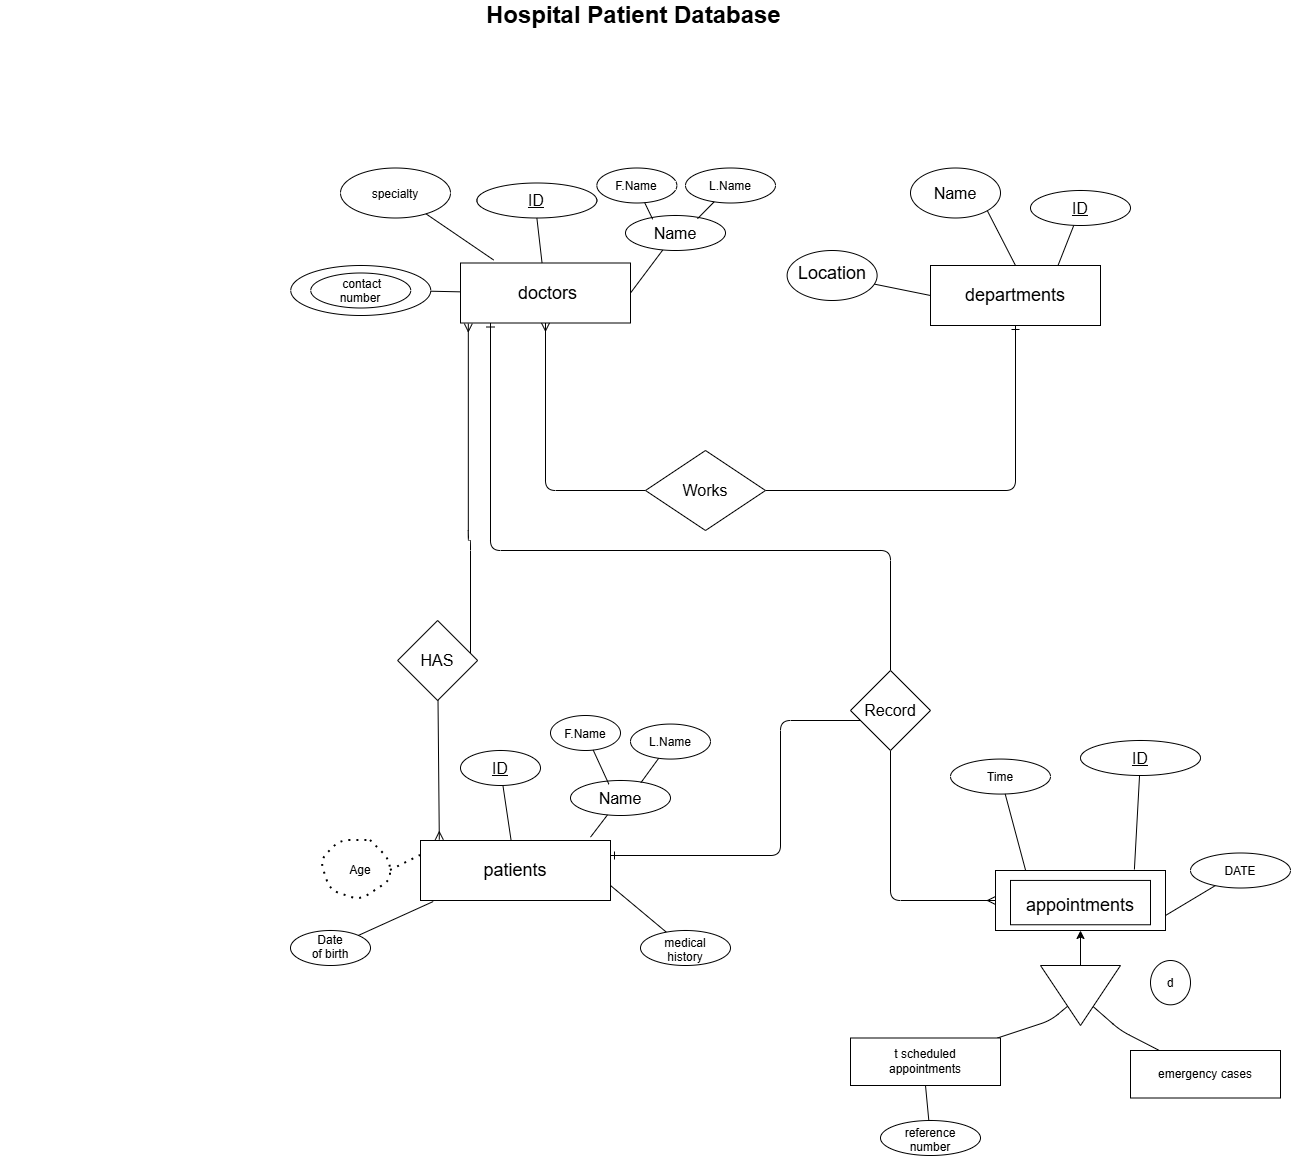

The diagram above was exported from draw.io. Its source (the exported page's mxGraphModel, read from the mxfile embedded in the PNG):
<mxGraphModel dx="2648" dy="1914" grid="1" gridSize="10" guides="1" tooltips="1" connect="1" arrows="1" fold="1" page="1" pageScale="1" pageWidth="850" pageHeight="1100" math="0" shadow="0">
  <root>
    <mxCell id="0" />
    <mxCell id="1" parent="0" />
    <mxCell id="KUm0o-Kj4Vpu2JrHqo6t-4" edge="1" parent="1" source="qCYFfKDdSEgPJvSQ0Q7Z-2" style="edgeStyle=elbowEdgeStyle;elbow=vertical;html=1;startArrow=ERmany;startFill=0;exitX=0.046;exitY=1.01;exitDx=0;exitDy=0;exitPerimeter=0;endArrow=none;endFill=0;" target="qCYFfKDdSEgPJvSQ0Q7Z-57">
      <mxGeometry relative="1" x="-0.0027" as="geometry">
        <Array as="points">
          <mxPoint x="170" y="460" />
        </Array>
        <mxPoint x="170" y="250" as="sourcePoint" />
      </mxGeometry>
    </mxCell>
    <mxCell id="qCYFfKDdSEgPJvSQ0Q7Z-2" parent="1" style="whiteSpace=wrap;html=1;" value="&lt;font style=&quot;font-size: 18px;&quot;&gt;&amp;nbsp;doctors&lt;/font&gt;" vertex="1">
      <mxGeometry height="60" width="170" x="160" y="182.5" as="geometry" />
    </mxCell>
    <mxCell id="qCYFfKDdSEgPJvSQ0Q7Z-3" parent="1" style="whiteSpace=wrap;html=1;" value="&lt;font style=&quot;font-size: 18px;&quot;&gt;patients&lt;br&gt;&lt;/font&gt;" vertex="1">
      <mxGeometry height="60" width="190" x="120" y="760" as="geometry" />
    </mxCell>
    <mxCell id="qCYFfKDdSEgPJvSQ0Q7Z-4" parent="1" style="whiteSpace=wrap;html=1;" value="&lt;font style=&quot;font-size: 18px;&quot;&gt;departments&lt;/font&gt;" vertex="1">
      <mxGeometry height="60" width="170" x="630" y="185" as="geometry" />
    </mxCell>
    <mxCell id="qCYFfKDdSEgPJvSQ0Q7Z-97" edge="1" parent="1" source="qCYFfKDdSEgPJvSQ0Q7Z-5" style="edgeStyle=orthogonalEdgeStyle;html=1;exitX=0;exitY=0.5;exitDx=0;exitDy=0;entryX=0.5;entryY=1;entryDx=0;entryDy=0;endArrow=none;endFill=0;startArrow=ERmany;startFill=0;" target="qCYFfKDdSEgPJvSQ0Q7Z-92">
      <mxGeometry relative="1" x="0.0039" as="geometry" />
    </mxCell>
    <mxCell id="qCYFfKDdSEgPJvSQ0Q7Z-5" parent="1" style="whiteSpace=wrap;html=1;" value="&lt;font style=&quot;font-size: 18px;&quot;&gt;&lt;br&gt;appointments&lt;/font&gt;&lt;div&gt;&lt;br&gt;&lt;/div&gt;" vertex="1">
      <mxGeometry height="60" width="170" x="695" y="790" as="geometry" />
    </mxCell>
    <mxCell id="qCYFfKDdSEgPJvSQ0Q7Z-7" parent="1" style="ellipse;whiteSpace=wrap;html=1;shapeInside=1;" value="&lt;font size=&quot;3&quot;&gt;&lt;u&gt;ID&lt;/u&gt;&lt;/font&gt;" vertex="1">
      <mxGeometry height="35" width="120" x="176.37" y="102.5" as="geometry" />
    </mxCell>
    <mxCell id="qCYFfKDdSEgPJvSQ0Q7Z-10" edge="1" parent="1" source="qCYFfKDdSEgPJvSQ0Q7Z-7" style="edgeStyle=none;html=1;exitX=0.5;exitY=1;exitDx=0;exitDy=0;endArrow=none;endFill=0;" target="qCYFfKDdSEgPJvSQ0Q7Z-2">
      <mxGeometry relative="1" as="geometry">
        <mxPoint x="200" y="160" as="targetPoint" />
      </mxGeometry>
    </mxCell>
    <mxCell id="qCYFfKDdSEgPJvSQ0Q7Z-11" parent="1" style="ellipse;whiteSpace=wrap;html=1;shapeInside=1;" value="&lt;div style=&quot;&quot;&gt;specialty&lt;/div&gt;" vertex="1">
      <mxGeometry height="50" width="110" x="40" y="87.5" as="geometry" />
    </mxCell>
    <mxCell id="qCYFfKDdSEgPJvSQ0Q7Z-12" edge="1" parent="1" source="qCYFfKDdSEgPJvSQ0Q7Z-11" style="edgeStyle=none;html=1;entryX=0.195;entryY=-0.05;entryDx=0;entryDy=0;entryPerimeter=0;endArrow=none;endFill=0;" target="qCYFfKDdSEgPJvSQ0Q7Z-2">
      <mxGeometry relative="1" as="geometry" />
    </mxCell>
    <mxCell id="qCYFfKDdSEgPJvSQ0Q7Z-15" edge="1" parent="1" source="qCYFfKDdSEgPJvSQ0Q7Z-13" style="edgeStyle=none;html=1;entryX=1;entryY=0.5;entryDx=0;entryDy=0;endArrow=none;endFill=0;" target="qCYFfKDdSEgPJvSQ0Q7Z-2">
      <mxGeometry relative="1" as="geometry" />
    </mxCell>
    <mxCell id="qCYFfKDdSEgPJvSQ0Q7Z-13" parent="1" style="ellipse;whiteSpace=wrap;html=1;shapeInside=1;" value="&lt;font size=&quot;3&quot;&gt;Name&lt;/font&gt;" vertex="1">
      <mxGeometry height="35" width="100" x="325" y="135" as="geometry" />
    </mxCell>
    <mxCell id="qCYFfKDdSEgPJvSQ0Q7Z-17" edge="1" parent="1" source="qCYFfKDdSEgPJvSQ0Q7Z-16" style="edgeStyle=none;html=1;endArrow=none;endFill=0;" target="qCYFfKDdSEgPJvSQ0Q7Z-2">
      <mxGeometry relative="1" as="geometry" />
    </mxCell>
    <mxCell id="qCYFfKDdSEgPJvSQ0Q7Z-16" parent="1" style="ellipse;whiteSpace=wrap;html=1;shapeInside=1;" value="" vertex="1">
      <mxGeometry height="50" width="140" x="-9.739999999999998" y="185" as="geometry" />
    </mxCell>
    <mxCell id="qCYFfKDdSEgPJvSQ0Q7Z-18" parent="1" style="ellipse;whiteSpace=wrap;html=1;shapeInside=1;" value="&amp;nbsp;contact number" vertex="1">
      <mxGeometry height="35" width="100" x="10.260000000000002" y="192.5" as="geometry" />
    </mxCell>
    <mxCell id="qCYFfKDdSEgPJvSQ0Q7Z-100" edge="1" parent="1" source="qCYFfKDdSEgPJvSQ0Q7Z-19" style="edgeStyle=orthogonalEdgeStyle;html=1;endArrow=ERmany;endFill=0;" target="qCYFfKDdSEgPJvSQ0Q7Z-2">
      <mxGeometry relative="1" as="geometry">
        <mxPoint x="270" y="250" as="targetPoint" />
      </mxGeometry>
    </mxCell>
    <mxCell id="qCYFfKDdSEgPJvSQ0Q7Z-101" edge="1" parent="1" source="qCYFfKDdSEgPJvSQ0Q7Z-19" style="edgeStyle=orthogonalEdgeStyle;html=1;exitX=1;exitY=0.5;exitDx=0;exitDy=0;endArrow=ERone;endFill=0;" target="qCYFfKDdSEgPJvSQ0Q7Z-4">
      <mxGeometry relative="1" x="-0.1904" as="geometry">
        <mxPoint x="700" y="310" as="targetPoint" />
      </mxGeometry>
    </mxCell>
    <mxCell id="qCYFfKDdSEgPJvSQ0Q7Z-19" parent="1" style="rhombus;whiteSpace=wrap;html=1;shapeInside=1;" value="&lt;font size=&quot;3&quot;&gt;Works&lt;/font&gt;" vertex="1">
      <mxGeometry height="80" width="120" x="345" y="370" as="geometry" />
    </mxCell>
    <mxCell id="qCYFfKDdSEgPJvSQ0Q7Z-32" edge="1" parent="1" source="qCYFfKDdSEgPJvSQ0Q7Z-27" style="edgeStyle=none;html=1;entryX=0.75;entryY=0;entryDx=0;entryDy=0;endArrow=none;endFill=0;" target="qCYFfKDdSEgPJvSQ0Q7Z-4">
      <mxGeometry relative="1" as="geometry" />
    </mxCell>
    <mxCell id="qCYFfKDdSEgPJvSQ0Q7Z-27" parent="1" style="ellipse;whiteSpace=wrap;html=1;shapeInside=1;" value="&lt;font size=&quot;3&quot;&gt;&lt;u&gt;ID&lt;/u&gt;&lt;/font&gt;" vertex="1">
      <mxGeometry height="35" width="100" x="730" y="110" as="geometry" />
    </mxCell>
    <mxCell id="qCYFfKDdSEgPJvSQ0Q7Z-31" edge="1" parent="1" source="qCYFfKDdSEgPJvSQ0Q7Z-28" style="edgeStyle=none;html=1;exitX=1;exitY=1;exitDx=0;exitDy=0;entryX=0.5;entryY=0;entryDx=0;entryDy=0;endArrow=none;endFill=0;" target="qCYFfKDdSEgPJvSQ0Q7Z-4">
      <mxGeometry relative="1" as="geometry">
        <mxPoint x="710" y="180" as="targetPoint" />
      </mxGeometry>
    </mxCell>
    <mxCell id="qCYFfKDdSEgPJvSQ0Q7Z-28" parent="1" style="ellipse;whiteSpace=wrap;html=1;shapeInside=1;" value="&lt;font size=&quot;3&quot;&gt;Name&lt;/font&gt;" vertex="1">
      <mxGeometry height="50" width="90" x="610" y="87.5" as="geometry" />
    </mxCell>
    <mxCell id="qCYFfKDdSEgPJvSQ0Q7Z-29" parent="1" style="ellipse;whiteSpace=wrap;html=1;shapeInside=1;" value="&lt;font style=&quot;font-size: 18px;&quot;&gt;Location&lt;/font&gt;" vertex="1">
      <mxGeometry height="50" width="90" x="486.62" y="170" as="geometry" />
    </mxCell>
    <mxCell id="qCYFfKDdSEgPJvSQ0Q7Z-30" edge="1" parent="1" source="qCYFfKDdSEgPJvSQ0Q7Z-29" style="edgeStyle=none;html=1;entryX=0;entryY=0.5;entryDx=0;entryDy=0;endArrow=none;endFill=0;" target="qCYFfKDdSEgPJvSQ0Q7Z-4">
      <mxGeometry relative="1" as="geometry">
        <mxPoint x="620" y="210" as="targetPoint" />
      </mxGeometry>
    </mxCell>
    <mxCell id="qCYFfKDdSEgPJvSQ0Q7Z-33" parent="1" style="ellipse;whiteSpace=wrap;html=1;shapeInside=1;" value="F.Name" vertex="1">
      <mxGeometry height="35" width="80" x="296.37" y="87.5" as="geometry" />
    </mxCell>
    <mxCell id="qCYFfKDdSEgPJvSQ0Q7Z-34" parent="1" style="ellipse;whiteSpace=wrap;html=1;shapeInside=1;" value="L.Name" vertex="1">
      <mxGeometry height="35" width="90" x="385" y="87.5" as="geometry" />
    </mxCell>
    <mxCell id="qCYFfKDdSEgPJvSQ0Q7Z-36" edge="1" parent="1" source="qCYFfKDdSEgPJvSQ0Q7Z-33" style="edgeStyle=none;html=1;entryX=0.272;entryY=0.108;entryDx=0;entryDy=0;entryPerimeter=0;endArrow=none;endFill=0;" target="qCYFfKDdSEgPJvSQ0Q7Z-13">
      <mxGeometry relative="1" as="geometry" />
    </mxCell>
    <mxCell id="qCYFfKDdSEgPJvSQ0Q7Z-38" edge="1" parent="1" source="qCYFfKDdSEgPJvSQ0Q7Z-34" style="edgeStyle=none;html=1;entryX=0.72;entryY=0.092;entryDx=0;entryDy=0;entryPerimeter=0;endArrow=none;endFill=0;" target="qCYFfKDdSEgPJvSQ0Q7Z-13">
      <mxGeometry relative="1" as="geometry" />
    </mxCell>
    <mxCell id="qCYFfKDdSEgPJvSQ0Q7Z-47" edge="1" parent="1" source="qCYFfKDdSEgPJvSQ0Q7Z-40" style="edgeStyle=none;html=1;endArrow=none;endFill=0;" target="qCYFfKDdSEgPJvSQ0Q7Z-3">
      <mxGeometry relative="1" as="geometry" />
    </mxCell>
    <mxCell id="qCYFfKDdSEgPJvSQ0Q7Z-40" parent="1" style="ellipse;whiteSpace=wrap;html=1;shapeInside=1;" value="&lt;font size=&quot;3&quot;&gt;&lt;u&gt;ID&lt;/u&gt;&lt;/font&gt;" vertex="1">
      <mxGeometry height="35" width="80" x="160" y="670" as="geometry" />
    </mxCell>
    <mxCell id="qCYFfKDdSEgPJvSQ0Q7Z-41" parent="1" style="ellipse;whiteSpace=wrap;html=1;shapeInside=1;" value="&lt;font size=&quot;3&quot;&gt;Name&lt;/font&gt;" vertex="1">
      <mxGeometry height="35" width="100" x="270" y="700" as="geometry" />
    </mxCell>
    <mxCell id="qCYFfKDdSEgPJvSQ0Q7Z-42" edge="1" parent="1" source="qCYFfKDdSEgPJvSQ0Q7Z-41" style="edgeStyle=none;html=1;endArrow=none;endFill=0;">
      <mxGeometry relative="1" as="geometry">
        <mxPoint x="290" y="756.64" as="targetPoint" />
      </mxGeometry>
    </mxCell>
    <mxCell id="qCYFfKDdSEgPJvSQ0Q7Z-43" parent="1" style="ellipse;whiteSpace=wrap;html=1;shapeInside=1;" value="L.Name" vertex="1">
      <mxGeometry height="35" width="80" x="330" y="643.56" as="geometry" />
    </mxCell>
    <mxCell id="qCYFfKDdSEgPJvSQ0Q7Z-44" edge="1" parent="1" source="qCYFfKDdSEgPJvSQ0Q7Z-43" style="edgeStyle=none;html=1;entryX=0.704;entryY=0.063;entryDx=0;entryDy=0;entryPerimeter=0;endArrow=none;endFill=0;" target="qCYFfKDdSEgPJvSQ0Q7Z-41">
      <mxGeometry relative="1" as="geometry" />
    </mxCell>
    <mxCell id="qCYFfKDdSEgPJvSQ0Q7Z-45" parent="1" style="ellipse;whiteSpace=wrap;html=1;shapeInside=1;" value="F.Name" vertex="1">
      <mxGeometry height="35" width="70" x="250" y="635" as="geometry" />
    </mxCell>
    <mxCell id="qCYFfKDdSEgPJvSQ0Q7Z-46" edge="1" parent="1" source="qCYFfKDdSEgPJvSQ0Q7Z-45" style="edgeStyle=none;html=1;endArrow=none;endFill=0;entryX=0.384;entryY=0.107;entryDx=0;entryDy=0;entryPerimeter=0;" target="qCYFfKDdSEgPJvSQ0Q7Z-41">
      <mxGeometry relative="1" as="geometry">
        <mxPoint x="310" y="690" as="targetPoint" />
      </mxGeometry>
    </mxCell>
    <mxCell id="qCYFfKDdSEgPJvSQ0Q7Z-56" edge="1" parent="1" source="qCYFfKDdSEgPJvSQ0Q7Z-49" style="edgeStyle=none;html=1;endArrow=none;endFill=0;entryX=1;entryY=0.75;entryDx=0;entryDy=0;" target="qCYFfKDdSEgPJvSQ0Q7Z-3">
      <mxGeometry relative="1" as="geometry" />
    </mxCell>
    <mxCell id="qCYFfKDdSEgPJvSQ0Q7Z-49" parent="1" style="ellipse;whiteSpace=wrap;html=1;shapeInside=1;" value="medical history&lt;div&gt;&lt;br/&gt;&lt;/div&gt;" vertex="1">
      <mxGeometry height="35" width="90" x="340" y="850" as="geometry" />
    </mxCell>
    <mxCell id="qCYFfKDdSEgPJvSQ0Q7Z-50" parent="1" style="ellipse;whiteSpace=wrap;html=1;shapeInside=1;" value="Date of birth" vertex="1">
      <mxGeometry height="35" width="80" x="-10" y="850" as="geometry" />
    </mxCell>
    <mxCell id="qCYFfKDdSEgPJvSQ0Q7Z-53" edge="1" parent="1" style="endArrow=none;dashed=1;html=1;dashPattern=1 3;strokeWidth=2;" value="">
      <mxGeometry height="50" relative="1" width="50" x="-0.0677" as="geometry">
        <Array as="points">
          <mxPoint x="90" y="780" />
          <mxPoint x="90" y="800" />
          <mxPoint x="60" y="820" />
          <mxPoint x="30" y="810" />
          <mxPoint x="20" y="780" />
          <mxPoint x="40" y="760" />
        </Array>
        <mxPoint x="70" y="760" as="sourcePoint" />
        <mxPoint x="70" y="760" as="targetPoint" />
      </mxGeometry>
    </mxCell>
    <mxCell id="qCYFfKDdSEgPJvSQ0Q7Z-54" parent="1" style="text;html=1;whiteSpace=wrap;strokeColor=none;fillColor=none;align=center;verticalAlign=middle;rounded=0;" value="Age" vertex="1">
      <mxGeometry height="30" width="60" x="30" y="775" as="geometry" />
    </mxCell>
    <mxCell id="qCYFfKDdSEgPJvSQ0Q7Z-57" parent="1" style="rhombus;whiteSpace=wrap;html=1;shapeInside=1;" value="&lt;font size=&quot;3&quot;&gt;HAS&lt;/font&gt;" vertex="1">
      <mxGeometry height="80" width="80" x="97.14" y="540" as="geometry" />
    </mxCell>
    <mxCell id="qCYFfKDdSEgPJvSQ0Q7Z-58" edge="1" parent="1" source="qCYFfKDdSEgPJvSQ0Q7Z-57" style="edgeStyle=none;html=1;endArrow=ERmany;endFill=0;entryX=0.099;entryY=-0.013;entryDx=0;entryDy=0;entryPerimeter=0;" target="qCYFfKDdSEgPJvSQ0Q7Z-3">
      <mxGeometry relative="1" as="geometry">
        <mxPoint x="140" y="750" as="targetPoint" />
      </mxGeometry>
    </mxCell>
    <mxCell id="qCYFfKDdSEgPJvSQ0Q7Z-61" edge="1" parent="1" source="qCYFfKDdSEgPJvSQ0Q7Z-50" style="edgeStyle=none;html=1;entryX=0.067;entryY=1.017;entryDx=0;entryDy=0;entryPerimeter=0;endArrow=none;endFill=0;" target="qCYFfKDdSEgPJvSQ0Q7Z-3">
      <mxGeometry relative="1" as="geometry" />
    </mxCell>
    <mxCell id="qCYFfKDdSEgPJvSQ0Q7Z-68" parent="1" style="ellipse;whiteSpace=wrap;html=1;shapeInside=1;" value="&lt;font size=&quot;3&quot;&gt;&lt;u&gt;ID&lt;/u&gt;&lt;/font&gt;" vertex="1">
      <mxGeometry height="35" width="120" x="780" y="660" as="geometry" />
    </mxCell>
    <mxCell id="qCYFfKDdSEgPJvSQ0Q7Z-69" edge="1" parent="1" source="qCYFfKDdSEgPJvSQ0Q7Z-68" style="edgeStyle=none;html=1;entryX=0.817;entryY=-0.017;entryDx=0;entryDy=0;entryPerimeter=0;endArrow=none;endFill=0;" target="qCYFfKDdSEgPJvSQ0Q7Z-5">
      <mxGeometry relative="1" as="geometry" />
    </mxCell>
    <mxCell id="qCYFfKDdSEgPJvSQ0Q7Z-73" edge="1" parent="1" source="qCYFfKDdSEgPJvSQ0Q7Z-70" style="edgeStyle=none;html=1;entryX=1;entryY=0.75;entryDx=0;entryDy=0;endArrow=none;endFill=0;" target="qCYFfKDdSEgPJvSQ0Q7Z-5">
      <mxGeometry relative="1" as="geometry" />
    </mxCell>
    <mxCell id="qCYFfKDdSEgPJvSQ0Q7Z-70" parent="1" style="ellipse;whiteSpace=wrap;html=1;shapeInside=1;" value="&lt;div&gt;DATE&lt;/div&gt;" vertex="1">
      <mxGeometry height="35" width="100" x="890" y="772.5" as="geometry" />
    </mxCell>
    <mxCell id="qCYFfKDdSEgPJvSQ0Q7Z-71" parent="1" style="ellipse;whiteSpace=wrap;html=1;shapeInside=1;" value="&lt;div&gt;Time&lt;/div&gt;" vertex="1">
      <mxGeometry height="35" width="100" x="650" y="678.56" as="geometry" />
    </mxCell>
    <mxCell id="qCYFfKDdSEgPJvSQ0Q7Z-72" edge="1" parent="1" source="qCYFfKDdSEgPJvSQ0Q7Z-71" style="edgeStyle=none;html=1;entryX=0.177;entryY=-0.003;entryDx=0;entryDy=0;entryPerimeter=0;endArrow=none;endFill=0;" target="qCYFfKDdSEgPJvSQ0Q7Z-5">
      <mxGeometry relative="1" as="geometry" />
    </mxCell>
    <mxCell id="qCYFfKDdSEgPJvSQ0Q7Z-88" edge="1" parent="1" source="qCYFfKDdSEgPJvSQ0Q7Z-78" style="edgeStyle=none;html=1;entryX=0.5;entryY=1;entryDx=0;entryDy=0;endArrow=none;endFill=0;" target="qCYFfKDdSEgPJvSQ0Q7Z-86">
      <mxGeometry relative="1" as="geometry" />
    </mxCell>
    <mxCell id="qCYFfKDdSEgPJvSQ0Q7Z-78" parent="1" style="ellipse;whiteSpace=wrap;html=1;shapeInside=1;" value="&lt;div&gt;reference number&lt;/div&gt;" vertex="1">
      <mxGeometry height="35" width="100" x="580" y="1040" as="geometry" />
    </mxCell>
    <mxCell id="qCYFfKDdSEgPJvSQ0Q7Z-82" edge="1" parent="1" source="qCYFfKDdSEgPJvSQ0Q7Z-81" style="edgeStyle=none;html=1;" target="qCYFfKDdSEgPJvSQ0Q7Z-5">
      <mxGeometry relative="1" as="geometry" />
    </mxCell>
    <mxCell id="qCYFfKDdSEgPJvSQ0Q7Z-81" parent="1" style="triangle;whiteSpace=wrap;html=1;shapeInside=1;direction=south;" value="&lt;div&gt;&lt;br/&gt;&lt;/div&gt;" vertex="1">
      <mxGeometry height="60" width="80" x="740" y="885" as="geometry" />
    </mxCell>
    <mxCell id="qCYFfKDdSEgPJvSQ0Q7Z-87" edge="1" parent="1" source="qCYFfKDdSEgPJvSQ0Q7Z-86" style="edgeStyle=none;html=1;endArrow=none;endFill=0;" target="qCYFfKDdSEgPJvSQ0Q7Z-81">
      <mxGeometry relative="1" as="geometry">
        <Array as="points">
          <mxPoint x="750" y="940" />
        </Array>
      </mxGeometry>
    </mxCell>
    <mxCell id="qCYFfKDdSEgPJvSQ0Q7Z-86" parent="1" style="whiteSpace=wrap;html=1;" value="&lt;div&gt;t scheduled&lt;br/&gt;appointments&lt;/div&gt;" vertex="1">
      <mxGeometry height="47.5" width="150" x="550" y="957.5" as="geometry" />
    </mxCell>
    <mxCell id="qCYFfKDdSEgPJvSQ0Q7Z-90" edge="1" parent="1" source="qCYFfKDdSEgPJvSQ0Q7Z-89" style="edgeStyle=none;html=1;endArrow=none;endFill=0;" target="qCYFfKDdSEgPJvSQ0Q7Z-81">
      <mxGeometry relative="1" as="geometry">
        <Array as="points">
          <mxPoint x="820" y="950" />
        </Array>
      </mxGeometry>
    </mxCell>
    <mxCell id="qCYFfKDdSEgPJvSQ0Q7Z-89" parent="1" style="whiteSpace=wrap;html=1;" value="emergency cases" vertex="1">
      <mxGeometry height="47.5" width="150" x="830" y="970" as="geometry" />
    </mxCell>
    <mxCell id="qCYFfKDdSEgPJvSQ0Q7Z-94" edge="1" parent="1" source="qCYFfKDdSEgPJvSQ0Q7Z-92" style="edgeStyle=none;html=1;exitX=0;exitY=1;exitDx=0;exitDy=0;">
      <mxGeometry relative="1" as="geometry">
        <mxPoint x="560" y="620" as="targetPoint" />
      </mxGeometry>
    </mxCell>
    <mxCell id="qCYFfKDdSEgPJvSQ0Q7Z-99" edge="1" parent="1" source="qCYFfKDdSEgPJvSQ0Q7Z-92" style="edgeStyle=orthogonalEdgeStyle;html=1;exitX=0.5;exitY=0;exitDx=0;exitDy=0;endArrow=ERone;endFill=0;" target="qCYFfKDdSEgPJvSQ0Q7Z-2">
      <mxGeometry relative="1" x="-0.01" as="geometry">
        <Array as="points">
          <mxPoint x="590" y="470" />
          <mxPoint x="190" y="470" />
        </Array>
        <mxPoint x="190" y="250" as="targetPoint" />
      </mxGeometry>
    </mxCell>
    <mxCell id="qCYFfKDdSEgPJvSQ0Q7Z-105" edge="1" parent="1" source="qCYFfKDdSEgPJvSQ0Q7Z-92" style="edgeStyle=elbowEdgeStyle;html=1;entryX=1;entryY=0.25;entryDx=0;entryDy=0;endArrow=ERone;endFill=0;" target="qCYFfKDdSEgPJvSQ0Q7Z-3">
      <mxGeometry relative="1" x="-0.039" as="geometry">
        <Array as="points">
          <mxPoint x="480" y="640" />
        </Array>
        <mxPoint x="320" y="770" as="targetPoint" />
      </mxGeometry>
    </mxCell>
    <mxCell id="qCYFfKDdSEgPJvSQ0Q7Z-92" parent="1" style="rhombus;whiteSpace=wrap;html=1;shapeInside=1;" value="&lt;font size=&quot;3&quot;&gt;Record&lt;/font&gt;" vertex="1">
      <mxGeometry height="80" width="80" x="550" y="590" as="geometry" />
    </mxCell>
    <mxCell id="qCYFfKDdSEgPJvSQ0Q7Z-106" parent="1" style="text;html=1;whiteSpace=wrap;strokeColor=none;fillColor=none;align=center;verticalAlign=middle;rounded=0;" value="&lt;font style=&quot;font-size: 24px;&quot;&gt;&lt;b style=&quot;background-color: light-dark(transparent, rgb(51, 51, 255));&quot;&gt;&amp;nbsp;Hospital Patient Database&lt;/b&gt;&lt;/font&gt;" vertex="1">
      <mxGeometry height="30" width="1260" x="-300" y="-80" as="geometry" />
    </mxCell>
    <mxCell id="qCYFfKDdSEgPJvSQ0Q7Z-107" edge="1" parent="1" source="qCYFfKDdSEgPJvSQ0Q7Z-54" style="endArrow=none;dashed=1;html=1;dashPattern=1 3;strokeWidth=2;entryX=0;entryY=0.25;entryDx=0;entryDy=0;exitX=1;exitY=0.5;exitDx=0;exitDy=0;" target="qCYFfKDdSEgPJvSQ0Q7Z-3" value="">
      <mxGeometry height="50" relative="1" width="50" as="geometry">
        <mxPoint x="80" y="795" as="sourcePoint" />
        <mxPoint x="100" y="770" as="targetPoint" />
      </mxGeometry>
    </mxCell>
    <mxCell id="qCYFfKDdSEgPJvSQ0Q7Z-115" parent="1" style="whiteSpace=wrap;html=1;" value="&lt;font style=&quot;font-size: 18px;&quot;&gt;&lt;br&gt;appointments&lt;/font&gt;&lt;div&gt;&lt;br&gt;&lt;/div&gt;" vertex="1">
      <mxGeometry height="44.33" width="140" x="710" y="799.93" as="geometry" />
    </mxCell>
    <mxCell id="KUm0o-Kj4Vpu2JrHqo6t-6" parent="1" style="ellipse;whiteSpace=wrap;html=1;shapeInside=1;" value="d" vertex="1">
      <mxGeometry height="44.33" width="40" x="850" y="880" as="geometry" />
    </mxCell>
  </root>
</mxGraphModel>